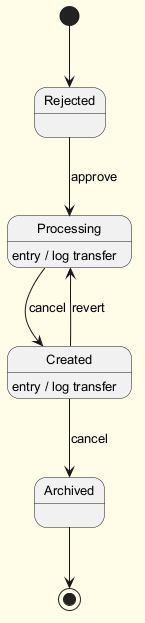

The diagram above was rendered by PlantUML. Its source (embedded in the PNG):
@startuml
skinparam backgroundColor #FFFDE7
skinparam classBackgroundColor #FFF9C4
skinparam classBorderColor #F57F17
skinparam defaultFontSize 13
[*] --> Rejected
Rejected --> Processing : approve
Processing --> Created : cancel
Processing : entry / log transfer
Created --> Archived : cancel
Created : entry / log transfer
Created --> Processing : revert
Archived --> [*]
@enduml